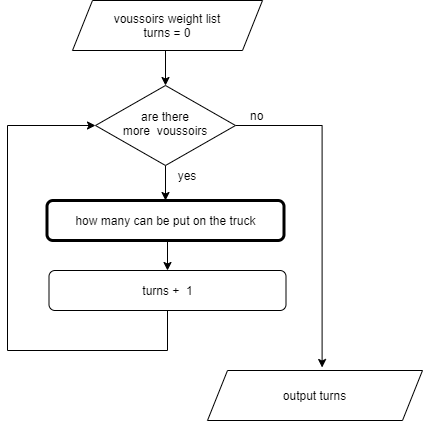

The diagram above was exported from draw.io. Its source (the exported page's mxGraphModel, read from the mxfile embedded in the PNG):
<mxGraphModel dx="-1059" dy="737" grid="1" gridSize="10" guides="1" tooltips="1" connect="1" arrows="1" fold="1" page="1" pageScale="1" pageWidth="827" pageHeight="1169" math="0" shadow="0">
  <root>
    <mxCell id="0" />
    <mxCell id="1" parent="0" />
    <mxCell id="N04Nlr7H3YpwPBQOc_4x-86" value="voussoirs weight list&lt;br&gt;turns = 0" style="shape=parallelogram;perimeter=parallelogramPerimeter;whiteSpace=wrap;html=1;fixedSize=1;" vertex="1" parent="1">
      <mxGeometry x="3285" y="40" width="190" height="50" as="geometry" />
    </mxCell>
    <mxCell id="N04Nlr7H3YpwPBQOc_4x-105" style="edgeStyle=orthogonalEdgeStyle;rounded=0;orthogonalLoop=1;jettySize=auto;html=1;exitX=0.5;exitY=1;exitDx=0;exitDy=0;entryX=0.5;entryY=0;entryDx=0;entryDy=0;" edge="1" parent="1" source="N04Nlr7H3YpwPBQOc_4x-101" target="N04Nlr7H3YpwPBQOc_4x-104">
      <mxGeometry relative="1" as="geometry" />
    </mxCell>
    <mxCell id="N04Nlr7H3YpwPBQOc_4x-110" style="edgeStyle=orthogonalEdgeStyle;rounded=0;orthogonalLoop=1;jettySize=auto;html=1;exitX=1;exitY=0.5;exitDx=0;exitDy=0;entryX=0.533;entryY=-0.06;entryDx=0;entryDy=0;entryPerimeter=0;" edge="1" parent="1" source="N04Nlr7H3YpwPBQOc_4x-101" target="N04Nlr7H3YpwPBQOc_4x-103">
      <mxGeometry relative="1" as="geometry" />
    </mxCell>
    <mxCell id="N04Nlr7H3YpwPBQOc_4x-101" value="are there more&amp;nbsp;&amp;nbsp;voussoirs" style="rhombus;whiteSpace=wrap;html=1;shadow=0;fontFamily=Helvetica;fontSize=12;align=center;strokeWidth=1;spacing=6;spacingTop=-4;" vertex="1" parent="1">
      <mxGeometry x="3308" y="125" width="140" height="80" as="geometry" />
    </mxCell>
    <mxCell id="N04Nlr7H3YpwPBQOc_4x-102" style="edgeStyle=orthogonalEdgeStyle;rounded=0;orthogonalLoop=1;jettySize=auto;html=1;exitX=0.5;exitY=1;exitDx=0;exitDy=0;entryX=0.5;entryY=0;entryDx=0;entryDy=0;" edge="1" parent="1" source="N04Nlr7H3YpwPBQOc_4x-86" target="N04Nlr7H3YpwPBQOc_4x-101">
      <mxGeometry relative="1" as="geometry">
        <mxPoint x="3380" y="90" as="sourcePoint" />
        <mxPoint x="3380" y="380" as="targetPoint" />
      </mxGeometry>
    </mxCell>
    <mxCell id="N04Nlr7H3YpwPBQOc_4x-103" value="output turns" style="shape=parallelogram;perimeter=parallelogramPerimeter;whiteSpace=wrap;html=1;fixedSize=1;" vertex="1" parent="1">
      <mxGeometry x="3420" y="410" width="215" height="50" as="geometry" />
    </mxCell>
    <mxCell id="N04Nlr7H3YpwPBQOc_4x-107" style="edgeStyle=orthogonalEdgeStyle;rounded=0;orthogonalLoop=1;jettySize=auto;html=1;exitX=0.5;exitY=1;exitDx=0;exitDy=0;entryX=0.5;entryY=0;entryDx=0;entryDy=0;" edge="1" parent="1" source="N04Nlr7H3YpwPBQOc_4x-104" target="N04Nlr7H3YpwPBQOc_4x-106">
      <mxGeometry relative="1" as="geometry" />
    </mxCell>
    <mxCell id="N04Nlr7H3YpwPBQOc_4x-104" value="how many can be put on the truck" style="rounded=1;whiteSpace=wrap;html=1;fontSize=12;glass=0;strokeWidth=3;shadow=0;" vertex="1" parent="1">
      <mxGeometry x="3259.5" y="240" width="237" height="40" as="geometry" />
    </mxCell>
    <mxCell id="N04Nlr7H3YpwPBQOc_4x-109" style="edgeStyle=orthogonalEdgeStyle;rounded=0;orthogonalLoop=1;jettySize=auto;html=1;exitX=0.5;exitY=1;exitDx=0;exitDy=0;entryX=0;entryY=0.5;entryDx=0;entryDy=0;" edge="1" parent="1" source="N04Nlr7H3YpwPBQOc_4x-106" target="N04Nlr7H3YpwPBQOc_4x-101">
      <mxGeometry relative="1" as="geometry">
        <Array as="points">
          <mxPoint x="3380" y="390" />
          <mxPoint x="3220" y="390" />
          <mxPoint x="3220" y="165" />
        </Array>
      </mxGeometry>
    </mxCell>
    <mxCell id="N04Nlr7H3YpwPBQOc_4x-106" value="turns +&amp;nbsp; 1" style="rounded=1;whiteSpace=wrap;html=1;fontSize=12;glass=0;strokeWidth=1;shadow=0;" vertex="1" parent="1">
      <mxGeometry x="3261.5" y="310" width="237" height="40" as="geometry" />
    </mxCell>
    <mxCell id="N04Nlr7H3YpwPBQOc_4x-108" value="yes" style="text;html=1;strokeColor=none;fillColor=none;align=center;verticalAlign=middle;whiteSpace=wrap;rounded=0;" vertex="1" parent="1">
      <mxGeometry x="3380" y="205" width="40" height="20" as="geometry" />
    </mxCell>
    <mxCell id="N04Nlr7H3YpwPBQOc_4x-111" value="&amp;nbsp;no" style="text;html=1;strokeColor=none;fillColor=none;align=center;verticalAlign=middle;whiteSpace=wrap;rounded=0;" vertex="1" parent="1">
      <mxGeometry x="3448" y="145" width="40" height="20" as="geometry" />
    </mxCell>
  </root>
</mxGraphModel>